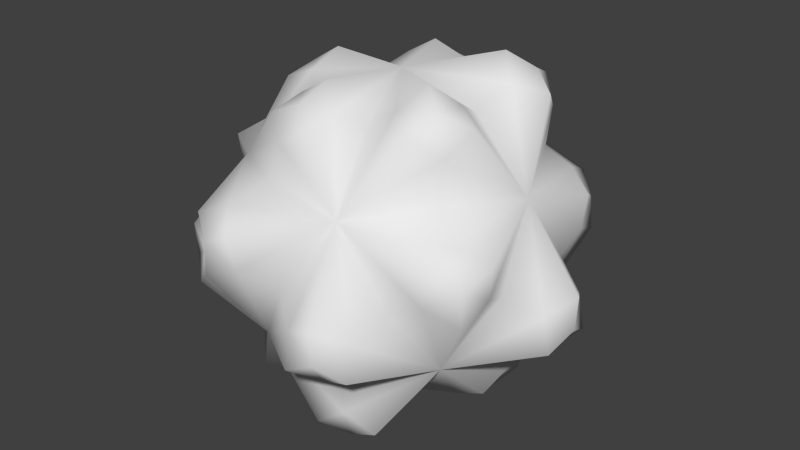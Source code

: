# Source: laser_kernel.blend  (saved by Blender 2.75.0; exported with 4.5.12 LTS)
import bpy
from mathutils import Matrix  # noqa: F401  (used for matrix-valued properties, if any)

bpy.ops.wm.read_factory_settings(use_empty=True)
scene = bpy.context.scene
scene.name = 'Scene'

# ---- collections
col_collection_1 = bpy.data.collections.new('Collection 1'); scene.collection.children.link(col_collection_1)

# ---- world
world_world = bpy.data.worlds.new('World'); scene.world = world_world
world_world.color = (0.05088, 0.05088, 0.05088)
world_world.use_sun_shadow = False
world_world.sun_shadow_jitter_overblur = 0.0
world_world.cycles.sampling_method = 'MANUAL'
world_world.cycles.sample_map_resolution = 256

# ---- meshes
me_icosphere = bpy.data.meshes.new('Icosphere')
me_icosphere.from_pydata([(-0.6841, -0.497, -0.7735), (-0.6369, 0.4948, -0.6922), (1.127, 0.1752, -0.1122), (0.5362, 0.2105, -0.8765), (0.7778, 0.6036, 0.3885), (0.2372, 0.7788, -0.6922), (0.5149, -1.018, -0.1122), (-0.5149, 1.018, 0.1122), (0.8656, -0.6289, 0.4104), (0.1453, 1.063, -0.09471), (-0.1816, 1.126, 0.1122), (-0.3307, 1.018, 0.4104), (-0.246, -0.7082, 0.6879), (0.5919, -0.2135, 0.9578), (0.3859, -0.497, 0.9578), (0.6841, -0.497, 0.7735), (0.3859, 0.497, 0.9578), (0.5919, 0.2135, 0.9578), (0.6841, 0.497, 0.7735), (-0.004769, -0.533, 0.8721), (-0.3381, -0.4247, 0.8721), (-0.1816, -1.126, 0.1122), (-0.5149, -1.018, 0.1122), (-0.3307, -1.018, 0.4104), (-0.3381, 0.4953, 0.8721), (-0.246, 0.7788, 0.6879), (-0.004769, 0.6036, 0.8721), (-0.7862, 0.03528, 0.6879), (-0.545, -0.14, 0.8721), (-0.545, 0.2105, 0.8721), (-0.8087, -0.8042, -0.1122), (-1.015, -0.5206, -0.1122), (-0.8656, -0.6289, -0.4104), (-0.9356, 0.4953, -0.09471), (-0.7296, 0.7788, -0.09471), (-0.7866, 0.6036, -0.3928), (-1.07, 0.0, 0.4104), (-1.127, 0.1752, 0.1122), (-1.127, -0.1752, 0.1122), (1.015, -0.5206, 0.1122), (0.8087, -0.8042, 0.1122), (0.3307, -1.018, -0.4104), (0.1816, -1.126, -0.1122), (0.2613, -0.8042, -0.7735), (0.3534, -0.5206, -0.9578), (0.02009, -0.6289, -0.9578), (-0.3859, -0.497, -0.9578), (-0.5919, -0.2135, -0.9578), (1.07, 0.0, -0.4104), (1.127, -0.1752, -0.1122), (0.9269, 0.4953, 0.09033), (0.7209, 0.7788, 0.09033), (0.2944, 0.9548, -0.3928), (0.4786, 0.9548, -0.09471), (0.3293, 0.4953, -0.8765), (-0.003988, 0.6036, -0.8765), (0.5362, -0.14, -0.8765), (0.7774, 0.03528, -0.6922), (-0.5447, 0.2113, -0.8765), (-0.3387, 0.4948, -0.8765), (-0.1606, -0.4941, -0.8407), (0.4033, -0.2966, -0.8204), (0.2598, -0.7995, -0.5196), (0.8237, 0.00882, -0.4993), (0.3973, 0.3079, -0.8001), (-0.5078, -0.0005496, -0.8204), (-0.6801, -0.4941, -0.5196), (-0.1548, 0.4873, -0.8001), (-0.6486, 0.4873, -0.4949), (0.2447, 0.7775, -0.4949), (0.9399, -0.3054, -8.196e-07), (0.918, 0.2991, -0.005474), (0.0, -0.9883, 3.725e-09), (0.5809, -0.7995, -1.788e-07), (-0.9399, -0.3054, 8.196e-07), (-0.5809, -0.7995, 1.825e-07), (-0.5611, 0.7932, 0.004379), (-0.9201, 0.2991, 0.004379), (0.5499, 0.7775, -0.001095), (-0.009065, 0.9726, 0.004379), (0.6801, -0.4941, 0.5196), (-0.256, -0.7756, 0.4982), (-0.8258, 0.00882, 0.4982), (-0.256, 0.7932, 0.4982), (0.6582, 0.4878, 0.5141), (0.1644, -0.4702, 0.8193), (0.5196, 0.0, 0.8407), (-0.4017, -0.2726, 0.7979), (-0.4017, 0.3079, 0.7979), (0.1644, 0.4878, 0.8193), (0.763, -0.3377, 0.9012), (0.4648, -0.3377, 1.085), (0.5569, -0.6213, 0.9012), (-0.06626, 0.7983, 0.7941), (0.5569, 0.6213, 0.9012), (0.4648, 0.3377, 1.085), (0.763, 0.3377, 0.9012), (-0.1584, -0.4265, 0.9784), (-0.3996, -0.6018, 0.7941), (-0.7415, -0.1311, 0.7941), (-0.3794, -1.168, 0.02847), (-0.5285, -1.059, 0.3266), (-0.06626, -0.7101, 0.7941), (-0.1951, 1.168, 0.3266), (-0.5285, 1.059, 0.3266), (-0.3794, 1.168, 0.02847), (-0.3996, 0.69, 0.7941), (-0.1951, -1.168, 0.3266), (-0.1584, 0.5147, 0.9784), (-0.5003, 0.0441, 0.9784), (-0.8442, -0.83, -0.3266), (-0.7415, 0.2193, 0.7941), (-0.9933, -0.7217, -0.02847), (-1.05, -0.5464, -0.3266), (-0.9514, 0.5147, -0.3047), (-0.8944, 0.69, -0.006578), (-0.7454, 0.7983, -0.3047), (-1.171, -0.1752, 0.3266), (-1.171, 0.1752, 0.3266), (-1.228, 0.0, 0.02847), (0.9933, -0.7217, 0.02847), (1.05, -0.5464, 0.3266), (0.8442, -0.83, 0.3266), (0.1951, -1.168, -0.3266), (0.5285, -1.059, -0.3266), (0.3794, -1.168, -0.02847), (0.9404, 0.5147, 0.2992), (0.3886, 0.69, -0.7996), (0.08542, -0.83, -0.9012), (0.4187, -0.7217, -0.9012), (0.1775, -0.5464, -1.085), (-0.4648, -0.3377, -1.085), (-0.5569, -0.6213, -0.9012), (-0.763, -0.3377, -0.9012), (1.171, -0.1752, -0.3266), (1.171, 0.1752, -0.3266), (1.228, 0.0, -0.02847), (0.7344, 0.7983, 0.2992), (0.8835, 0.69, 0.001105), (0.4831, 0.9808, -0.3047), (0.1498, 1.089, -0.3047), (0.3341, 1.089, -0.006579), (0.05531, 0.7983, -0.7996), (0.1474, 0.5147, -0.9838), (0.7306, -0.1311, -0.7996), (0.4894, 0.0441, -0.9838), (0.7306, 0.2193, -0.7996), (-0.4058, 0.335, -0.9838), (-0.7039, 0.335, -0.7996), (-0.4979, 0.6185, -0.7996), (-0.002251, 0.000386, -0.9773), (0.7126, -0.5184, -0.4384), (-0.2735, -0.8417, -0.4425), (-0.8787, -0.001378, -0.4376), (-0.2702, 0.8359, -0.4326), (0.7051, 0.5163, -0.4346), (0.2742, -0.8369, 0.4382), (-0.7122, -0.5136, 0.4339), (-0.7083, 0.5194, 0.4348), (0.268, 0.836, 0.438), (0.8806, -0.001268, 0.4414), (0.004501, 0.005292, 0.9766), (0.6085, -0.4421, 0.9847), (0.6085, 0.4421, 0.9847), (-0.212, 0.6816, 0.8704), (-0.3761, 1.158, 0.2324), (-0.673, 0.04704, 0.8704), (-0.212, -0.5875, 0.8704), (-0.3761, -1.158, 0.2324), (-0.9846, -0.7154, -0.2324), (-0.8792, 0.6816, -0.2091), (-1.217, 0.0, 0.2324), (0.9846, -0.7154, 0.2324), (0.3761, -1.158, -0.2324), (0.2324, -0.7154, -0.9847), (-0.6085, -0.4421, -0.9847), (1.217, 0.0, -0.2324), (0.8675, 0.6816, 0.2033), (0.3278, 1.074, -0.2091), (0.2003, 0.6816, -0.8763), (0.6614, 0.04704, -0.8763), (-0.5456, 0.4392, -0.8763)], [], [(0, 132, 152, 66), (0, 66, 153, 133), (0, 133, 175, 132), (1, 148, 153, 68), (1, 68, 154, 149), (1, 149, 181, 148), (2, 135, 155, 71), (2, 71, 160, 136), (2, 136, 176, 135), (3, 145, 150, 64), (3, 64, 155, 146), (3, 146, 180, 145), (4, 137, 159, 84), (4, 84, 160, 126), (4, 126, 177, 137), (5, 142, 154, 69), (5, 69, 155, 127), (5, 127, 179, 142), (6, 124, 151, 73), (6, 73, 156, 125), (6, 125, 173, 124), (7, 105, 154, 76), (7, 76, 158, 104), (7, 104, 165, 105), (8, 121, 160, 80), (8, 80, 156, 122), (8, 122, 172, 121), (9, 140, 154, 79), (9, 79, 159, 141), (9, 141, 178, 140), (10, 103, 159, 79), (10, 79, 154, 105), (10, 105, 165, 103), (11, 104, 158, 83), (11, 83, 159, 103), (11, 103, 165, 104), (12, 98, 157, 81), (12, 81, 156, 102), (12, 102, 167, 98), (13, 90, 160, 86), (13, 86, 161, 91), (13, 91, 162, 90), (14, 91, 161, 85), (14, 85, 156, 92), (14, 92, 162, 91), (15, 92, 156, 80), (15, 80, 160, 90), (15, 90, 162, 92), (16, 94, 159, 89), (16, 89, 161, 95), (16, 95, 163, 94), (17, 95, 161, 86), (17, 86, 160, 96), (17, 96, 163, 95), (18, 96, 160, 84), (18, 84, 159, 94), (18, 94, 163, 96), (19, 102, 156, 85), (19, 85, 161, 97), (19, 97, 167, 102), (20, 97, 161, 87), (20, 87, 157, 98), (20, 98, 167, 97), (21, 100, 152, 72), (21, 72, 156, 107), (21, 107, 168, 100), (22, 101, 157, 75), (22, 75, 152, 100), (22, 100, 168, 101), (23, 107, 156, 81), (23, 81, 157, 101), (23, 101, 168, 107), (24, 106, 158, 88), (24, 88, 161, 108), (24, 108, 164, 106), (25, 93, 159, 83), (25, 83, 158, 106), (25, 106, 164, 93), (26, 108, 161, 89), (26, 89, 159, 93), (26, 93, 164, 108), (27, 111, 158, 82), (27, 82, 157, 99), (27, 99, 166, 111), (28, 99, 157, 87), (28, 87, 161, 109), (28, 109, 166, 99), (29, 109, 161, 88), (29, 88, 158, 111), (29, 111, 166, 109), (30, 110, 152, 75), (30, 75, 157, 112), (30, 112, 169, 110), (31, 112, 157, 74), (31, 74, 153, 113), (31, 113, 169, 112), (32, 113, 153, 66), (32, 66, 152, 110), (32, 110, 169, 113), (33, 114, 153, 77), (33, 77, 158, 115), (33, 115, 170, 114), (34, 115, 158, 76), (34, 76, 154, 116), (34, 116, 170, 115), (35, 116, 154, 68), (35, 68, 153, 114), (35, 114, 170, 116), (36, 117, 157, 82), (36, 82, 158, 118), (36, 118, 171, 117), (37, 118, 158, 77), (37, 77, 153, 119), (37, 119, 171, 118), (38, 119, 153, 74), (38, 74, 157, 117), (38, 117, 171, 119), (39, 120, 151, 70), (39, 70, 160, 121), (39, 121, 172, 120), (40, 122, 156, 73), (40, 73, 151, 120), (40, 120, 172, 122), (41, 123, 152, 62), (41, 62, 151, 124), (41, 124, 173, 123), (42, 125, 156, 72), (42, 72, 152, 123), (42, 123, 173, 125), (43, 129, 151, 62), (43, 62, 152, 128), (43, 128, 174, 129), (44, 130, 150, 61), (44, 61, 151, 129), (44, 129, 174, 130), (45, 128, 152, 60), (45, 60, 150, 130), (45, 130, 174, 128), (46, 131, 150, 60), (46, 60, 152, 132), (46, 132, 175, 131), (47, 133, 153, 65), (47, 65, 150, 131), (47, 131, 175, 133), (48, 134, 151, 63), (48, 63, 155, 135), (48, 135, 176, 134), (49, 136, 160, 70), (49, 70, 151, 134), (49, 134, 176, 136), (50, 126, 160, 71), (50, 71, 155, 138), (50, 138, 177, 126), (51, 138, 155, 78), (51, 78, 159, 137), (51, 137, 177, 138), (52, 139, 155, 69), (52, 69, 154, 140), (52, 140, 178, 139), (53, 141, 159, 78), (53, 78, 155, 139), (53, 139, 178, 141), (54, 127, 155, 64), (54, 64, 150, 143), (54, 143, 179, 127), (55, 143, 150, 67), (55, 67, 154, 142), (55, 142, 179, 143), (56, 144, 151, 61), (56, 61, 150, 145), (56, 145, 180, 144), (57, 146, 155, 63), (57, 63, 151, 144), (57, 144, 180, 146), (58, 147, 150, 65), (58, 65, 153, 148), (58, 148, 181, 147), (59, 149, 154, 67), (59, 67, 150, 147), (59, 147, 181, 149)])
me_icosphere.polygons.foreach_set('use_smooth', [True] * 180)
me_icosphere.use_remesh_preserve_volume = False
me_icosphere.use_remesh_preserve_attributes = False
me_icosphere.use_mirror_vertex_groups = False
me_icosphere.update()

# ---- objects
ob_icosphere = bpy.data.objects.new('Icosphere', me_icosphere)

# ---- transforms, parenting, visibility, modifiers, constraints
ob_icosphere.location = (0.0, 0.0, 0.0)
ob_icosphere.lineart.crease_threshold = 0.0

# ---- collection membership
col_collection_1.objects.link(ob_icosphere)

# ---- scene / render settings (as saved in the file)
scene.frame_start = 1; scene.frame_end = 250; scene.frame_set(1)
scene.render.engine = 'BLENDER_EEVEE_NEXT'
scene.render.resolution_percentage = 50
scene.render.dither_intensity = 0.0
scene.cycles.use_denoising = False
scene.cycles.samples = 10
scene.cycles.sampling_pattern = 'TABULATED_SOBOL'
scene.cycles.light_sampling_threshold = 0.0
scene.cycles.use_adaptive_sampling = False
scene.cycles.use_light_tree = False
scene.cycles.blur_glossy = 0.0
scene.cycles.pixel_filter_type = 'GAUSSIAN'
scene.cycles.sample_clamp_indirect = 0.0
scene.view_settings.view_transform = 'Standard'
bpy.context.view_layer.update()

# ---- added for rendering (the .blend has no active camera and no usable light): camera, sun
cam_auto = bpy.data.cameras.new('AutoCamera')
cam_auto.lens = 50.0
cam_auto.sensor_width = 36.0
cam_auto.clip_end = 1000.0
ob_auto_camera = bpy.data.objects.new('AutoCamera', cam_auto)
scene.collection.objects.link(ob_auto_camera)
ob_auto_camera.location = (3.72351, -4.46821, 2.97881)
ob_auto_camera.rotation_euler = (1.09748, -7.21219e-08, 0.694738)
scene.camera = ob_auto_camera
light_auto_sun = bpy.data.lights.new('AutoSun', 'SUN')
light_auto_sun.energy = 3.0
light_auto_sun.angle = 0.0523599
ob_auto_sun = bpy.data.objects.new('AutoSun', light_auto_sun)
scene.collection.objects.link(ob_auto_sun)
ob_auto_sun.rotation_euler = (0.872665, 0.174533, 0.523599)
bpy.context.view_layer.update()
